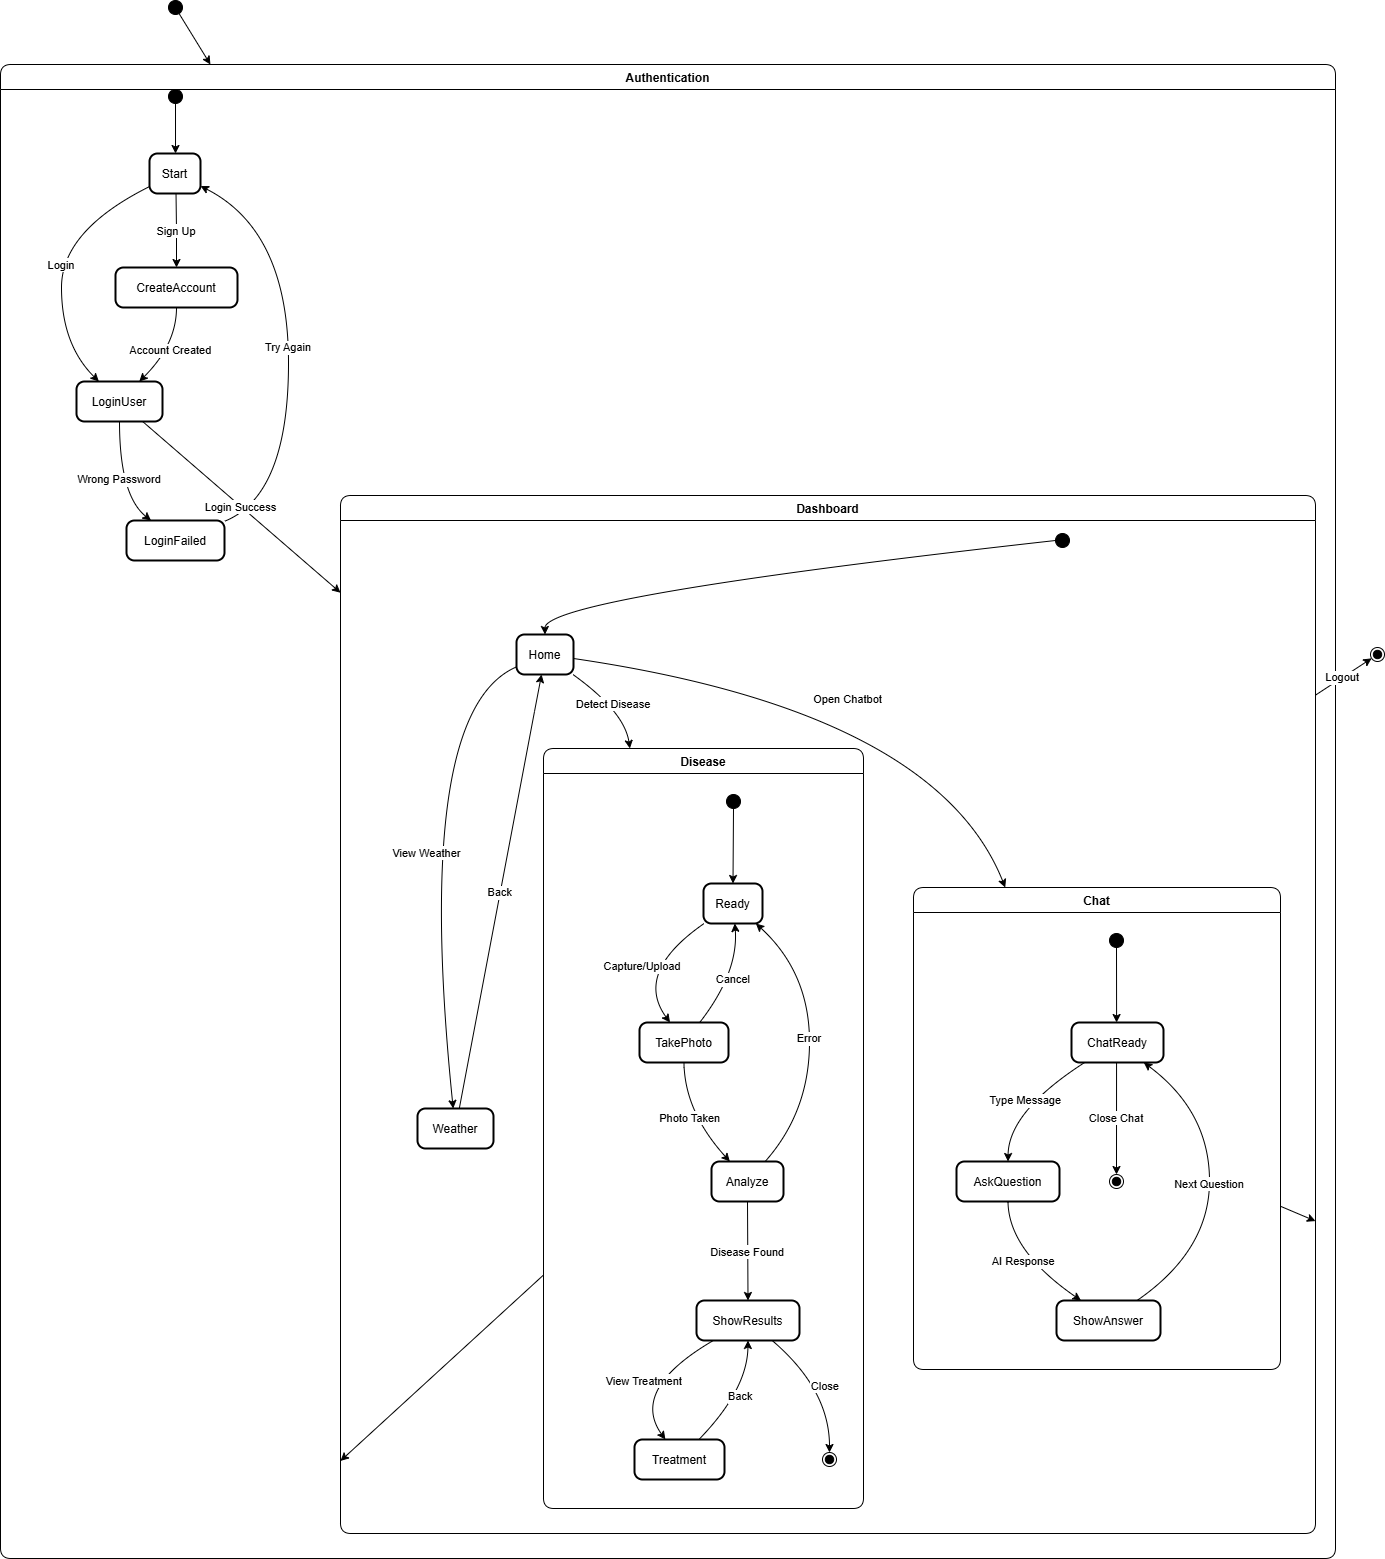

The diagram above was exported from draw.io. Its source (the exported page's mxGraphModel, read from the mxfile embedded in the PNG):
<mxGraphModel dx="1965" dy="1148" grid="1" gridSize="10" guides="1" tooltips="1" connect="1" arrows="1" fold="1" page="1" pageScale="1" pageWidth="850" pageHeight="1100" math="0" shadow="0">
  <root>
    <mxCell id="0" />
    <mxCell id="1" parent="0" />
    <mxCell id="mBCSHfc6KBVtzu8et9Bu-1" parent="1" style="ellipse;fillColor=strokeColor;" value="" vertex="1">
      <mxGeometry height="14" width="14" x="188" y="20" as="geometry" />
    </mxCell>
    <mxCell id="mBCSHfc6KBVtzu8et9Bu-2" parent="1" style="swimlane;fontStyle=1;align=center;verticalAlign=middle;startSize=25;container=0;collapsible=0;rounded=1;arcSize=14;dropTarget=0;" value="Authentication" vertex="1">
      <mxGeometry height="1494" width="1335" x="20" y="84" as="geometry" />
    </mxCell>
    <mxCell id="mBCSHfc6KBVtzu8et9Bu-3" parent="1" style="ellipse;fillColor=strokeColor;" value="" vertex="1">
      <mxGeometry height="14" width="14" x="188" y="109" as="geometry" />
    </mxCell>
    <mxCell id="mBCSHfc6KBVtzu8et9Bu-4" parent="1" style="rounded=1;arcSize=20;strokeWidth=2" value="Start" vertex="1">
      <mxGeometry height="40" width="51" x="169" y="173" as="geometry" />
    </mxCell>
    <mxCell id="mBCSHfc6KBVtzu8et9Bu-5" parent="1" style="rounded=1;arcSize=20;strokeWidth=2" value="CreateAccount" vertex="1">
      <mxGeometry height="40" width="122" x="135" y="287" as="geometry" />
    </mxCell>
    <mxCell id="mBCSHfc6KBVtzu8et9Bu-6" parent="1" style="rounded=1;arcSize=20;strokeWidth=2" value="LoginUser" vertex="1">
      <mxGeometry height="40" width="86" x="96" y="401" as="geometry" />
    </mxCell>
    <mxCell id="mBCSHfc6KBVtzu8et9Bu-7" parent="1" style="rounded=1;arcSize=20;strokeWidth=2" value="LoginFailed" vertex="1">
      <mxGeometry height="40" width="98" x="146" y="540" as="geometry" />
    </mxCell>
    <mxCell id="mBCSHfc6KBVtzu8et9Bu-8" parent="1" style="swimlane;fontStyle=1;align=center;verticalAlign=middle;startSize=25;container=0;collapsible=0;rounded=1;arcSize=14;dropTarget=0;" value="Dashboard" vertex="1">
      <mxGeometry height="1038" width="975" x="360" y="515" as="geometry" />
    </mxCell>
    <mxCell id="mBCSHfc6KBVtzu8et9Bu-9" parent="1" style="ellipse;shape=endState;fillColor=strokeColor;" value="" vertex="1">
      <mxGeometry height="14" width="14" x="1390" y="667" as="geometry" />
    </mxCell>
    <mxCell id="mBCSHfc6KBVtzu8et9Bu-10" parent="1" style="ellipse;fillColor=strokeColor;" value="" vertex="1">
      <mxGeometry height="14" width="14" x="1075" y="553" as="geometry" />
    </mxCell>
    <mxCell id="mBCSHfc6KBVtzu8et9Bu-11" parent="1" style="rounded=1;arcSize=20;strokeWidth=2" value="Home" vertex="1">
      <mxGeometry height="40" width="57" x="536" y="654" as="geometry" />
    </mxCell>
    <mxCell id="mBCSHfc6KBVtzu8et9Bu-12" parent="1" style="rounded=1;arcSize=20;strokeWidth=2" value="Weather" vertex="1">
      <mxGeometry height="40" width="76" x="437" y="1128" as="geometry" />
    </mxCell>
    <mxCell id="mBCSHfc6KBVtzu8et9Bu-13" parent="1" style="swimlane;fontStyle=1;align=center;verticalAlign=middle;startSize=25;container=0;collapsible=0;rounded=1;arcSize=14;dropTarget=0;verticalAlign=top;" value="Disease" vertex="1">
      <mxGeometry height="760" width="320" x="563" y="768" as="geometry" />
    </mxCell>
    <mxCell id="mBCSHfc6KBVtzu8et9Bu-14" parent="mBCSHfc6KBVtzu8et9Bu-13" style="ellipse;fillColor=strokeColor;" value="" vertex="1">
      <mxGeometry height="14" width="14" x="183" y="46" as="geometry" />
    </mxCell>
    <mxCell id="mBCSHfc6KBVtzu8et9Bu-15" parent="mBCSHfc6KBVtzu8et9Bu-13" style="rounded=1;arcSize=20;strokeWidth=2" value="Ready" vertex="1">
      <mxGeometry height="40" width="59" x="160" y="135" as="geometry" />
    </mxCell>
    <mxCell id="mBCSHfc6KBVtzu8et9Bu-16" parent="mBCSHfc6KBVtzu8et9Bu-13" style="rounded=1;arcSize=20;strokeWidth=2" value="TakePhoto" vertex="1">
      <mxGeometry height="40" width="89" x="96" y="274" as="geometry" />
    </mxCell>
    <mxCell id="mBCSHfc6KBVtzu8et9Bu-17" parent="mBCSHfc6KBVtzu8et9Bu-13" style="rounded=1;arcSize=20;strokeWidth=2" value="Analyze" vertex="1">
      <mxGeometry height="40" width="72" x="168" y="413" as="geometry" />
    </mxCell>
    <mxCell id="mBCSHfc6KBVtzu8et9Bu-18" parent="mBCSHfc6KBVtzu8et9Bu-13" style="rounded=1;arcSize=20;strokeWidth=2" value="ShowResults" vertex="1">
      <mxGeometry height="40" width="103" x="153" y="552" as="geometry" />
    </mxCell>
    <mxCell id="mBCSHfc6KBVtzu8et9Bu-19" parent="mBCSHfc6KBVtzu8et9Bu-13" style="rounded=1;arcSize=20;strokeWidth=2" value="Treatment" vertex="1">
      <mxGeometry height="40" width="90" x="91" y="691" as="geometry" />
    </mxCell>
    <mxCell id="mBCSHfc6KBVtzu8et9Bu-20" parent="mBCSHfc6KBVtzu8et9Bu-13" style="ellipse;shape=endState;fillColor=strokeColor;" value="" vertex="1">
      <mxGeometry height="14" width="14" x="279" y="704" as="geometry" />
    </mxCell>
    <mxCell id="mBCSHfc6KBVtzu8et9Bu-21" edge="1" parent="mBCSHfc6KBVtzu8et9Bu-13" source="mBCSHfc6KBVtzu8et9Bu-14" style="curved=1;startArrow=none;;exitX=0.47;exitY=0.96;entryX=0.5;entryY=-0.01;rounded=0;" target="mBCSHfc6KBVtzu8et9Bu-15" value="">
      <mxGeometry relative="1" as="geometry">
        <Array as="points" />
      </mxGeometry>
    </mxCell>
    <mxCell id="mBCSHfc6KBVtzu8et9Bu-22" edge="1" parent="mBCSHfc6KBVtzu8et9Bu-13" source="mBCSHfc6KBVtzu8et9Bu-15" style="curved=1;startArrow=none;;exitX=0.02;exitY=0.99;entryX=0.34;entryY=-0.01;rounded=0;" target="mBCSHfc6KBVtzu8et9Bu-16" value="Capture/Upload">
      <mxGeometry relative="1" as="geometry">
        <Array as="points">
          <mxPoint x="90" y="224" />
        </Array>
      </mxGeometry>
    </mxCell>
    <mxCell id="mBCSHfc6KBVtzu8et9Bu-23" edge="1" parent="mBCSHfc6KBVtzu8et9Bu-13" source="mBCSHfc6KBVtzu8et9Bu-16" style="curved=1;startArrow=none;;exitX=0.5;exitY=0.99;entryX=0.25;entryY=-0.01;rounded=0;" target="mBCSHfc6KBVtzu8et9Bu-17" value="Photo Taken">
      <mxGeometry relative="1" as="geometry">
        <Array as="points">
          <mxPoint x="141" y="363" />
        </Array>
      </mxGeometry>
    </mxCell>
    <mxCell id="mBCSHfc6KBVtzu8et9Bu-24" edge="1" parent="mBCSHfc6KBVtzu8et9Bu-13" source="mBCSHfc6KBVtzu8et9Bu-16" style="curved=1;startArrow=none;;exitX=0.68;exitY=-0.01;entryX=0.53;entryY=0.99;rounded=0;" target="mBCSHfc6KBVtzu8et9Bu-15" value="Cancel">
      <mxGeometry relative="1" as="geometry">
        <Array as="points">
          <mxPoint x="195" y="224" />
        </Array>
      </mxGeometry>
    </mxCell>
    <mxCell id="mBCSHfc6KBVtzu8et9Bu-25" edge="1" parent="mBCSHfc6KBVtzu8et9Bu-13" source="mBCSHfc6KBVtzu8et9Bu-17" style="curved=1;startArrow=none;;exitX=0.5;exitY=0.99;entryX=0.5;entryY=-0.01;rounded=0;" target="mBCSHfc6KBVtzu8et9Bu-18" value="Disease Found">
      <mxGeometry relative="1" as="geometry">
        <Array as="points" />
      </mxGeometry>
    </mxCell>
    <mxCell id="mBCSHfc6KBVtzu8et9Bu-26" edge="1" parent="mBCSHfc6KBVtzu8et9Bu-13" source="mBCSHfc6KBVtzu8et9Bu-17" style="curved=1;startArrow=none;;exitX=0.75;exitY=-0.01;entryX=0.88;entryY=0.99;rounded=0;" target="mBCSHfc6KBVtzu8et9Bu-15" value="Error">
      <mxGeometry relative="1" as="geometry">
        <Array as="points">
          <mxPoint x="266" y="363" />
          <mxPoint x="266" y="224" />
        </Array>
      </mxGeometry>
    </mxCell>
    <mxCell id="mBCSHfc6KBVtzu8et9Bu-27" edge="1" parent="mBCSHfc6KBVtzu8et9Bu-13" source="mBCSHfc6KBVtzu8et9Bu-18" style="curved=1;startArrow=none;;exitX=0.17;exitY=0.99;entryX=0.34;entryY=-0.01;rounded=0;" target="mBCSHfc6KBVtzu8et9Bu-19" value="View Treatment">
      <mxGeometry relative="1" as="geometry">
        <Array as="points">
          <mxPoint x="86" y="641" />
        </Array>
      </mxGeometry>
    </mxCell>
    <mxCell id="mBCSHfc6KBVtzu8et9Bu-28" edge="1" parent="mBCSHfc6KBVtzu8et9Bu-13" source="mBCSHfc6KBVtzu8et9Bu-19" style="curved=1;startArrow=none;;exitX=0.72;exitY=-0.01;entryX=0.5;entryY=0.99;rounded=0;" target="mBCSHfc6KBVtzu8et9Bu-18" value="Back">
      <mxGeometry relative="1" as="geometry">
        <Array as="points">
          <mxPoint x="204" y="641" />
        </Array>
      </mxGeometry>
    </mxCell>
    <mxCell id="mBCSHfc6KBVtzu8et9Bu-29" edge="1" parent="mBCSHfc6KBVtzu8et9Bu-13" source="mBCSHfc6KBVtzu8et9Bu-18" style="curved=1;startArrow=none;;exitX=0.73;exitY=0.99;entryX=0.53;entryY=-0.04;rounded=0;" target="mBCSHfc6KBVtzu8et9Bu-20" value="Close">
      <mxGeometry relative="1" as="geometry">
        <Array as="points">
          <mxPoint x="286" y="641" />
        </Array>
      </mxGeometry>
    </mxCell>
    <mxCell id="mBCSHfc6KBVtzu8et9Bu-30" parent="1" style="swimlane;fontStyle=1;align=center;verticalAlign=middle;startSize=25;container=0;collapsible=0;rounded=1;arcSize=14;dropTarget=0;verticalAlign=top;" value="Chat" vertex="1">
      <mxGeometry height="482" width="367" x="933" y="907" as="geometry" />
    </mxCell>
    <mxCell id="mBCSHfc6KBVtzu8et9Bu-31" parent="mBCSHfc6KBVtzu8et9Bu-30" style="ellipse;fillColor=strokeColor;" value="" vertex="1">
      <mxGeometry height="14" width="14" x="196" y="46" as="geometry" />
    </mxCell>
    <mxCell id="mBCSHfc6KBVtzu8et9Bu-32" parent="mBCSHfc6KBVtzu8et9Bu-30" style="rounded=1;arcSize=20;strokeWidth=2" value="ChatReady" vertex="1">
      <mxGeometry height="40" width="92" x="158" y="135" as="geometry" />
    </mxCell>
    <mxCell id="mBCSHfc6KBVtzu8et9Bu-33" parent="mBCSHfc6KBVtzu8et9Bu-30" style="rounded=1;arcSize=20;strokeWidth=2" value="AskQuestion" vertex="1">
      <mxGeometry height="40" width="103" x="43" y="274" as="geometry" />
    </mxCell>
    <mxCell id="mBCSHfc6KBVtzu8et9Bu-34" parent="mBCSHfc6KBVtzu8et9Bu-30" style="rounded=1;arcSize=20;strokeWidth=2" value="ShowAnswer" vertex="1">
      <mxGeometry height="40" width="104" x="143" y="413" as="geometry" />
    </mxCell>
    <mxCell id="mBCSHfc6KBVtzu8et9Bu-35" parent="mBCSHfc6KBVtzu8et9Bu-30" style="ellipse;shape=endState;fillColor=strokeColor;" value="" vertex="1">
      <mxGeometry height="14" width="14" x="196" y="287" as="geometry" />
    </mxCell>
    <mxCell id="mBCSHfc6KBVtzu8et9Bu-36" edge="1" parent="mBCSHfc6KBVtzu8et9Bu-30" source="mBCSHfc6KBVtzu8et9Bu-31" style="curved=1;startArrow=none;;exitX=0.53;exitY=0.96;entryX=0.49;entryY=-0.01;rounded=0;" target="mBCSHfc6KBVtzu8et9Bu-32" value="">
      <mxGeometry relative="1" as="geometry">
        <Array as="points" />
      </mxGeometry>
    </mxCell>
    <mxCell id="mBCSHfc6KBVtzu8et9Bu-37" edge="1" parent="mBCSHfc6KBVtzu8et9Bu-30" source="mBCSHfc6KBVtzu8et9Bu-32" style="curved=1;startArrow=none;;exitX=0.15;exitY=0.99;entryX=0.5;entryY=-0.01;rounded=0;" target="mBCSHfc6KBVtzu8et9Bu-33" value="Type Message">
      <mxGeometry relative="1" as="geometry">
        <Array as="points">
          <mxPoint x="95" y="224" />
        </Array>
      </mxGeometry>
    </mxCell>
    <mxCell id="mBCSHfc6KBVtzu8et9Bu-38" edge="1" parent="mBCSHfc6KBVtzu8et9Bu-30" source="mBCSHfc6KBVtzu8et9Bu-33" style="curved=1;startArrow=none;;exitX=0.5;exitY=0.99;entryX=0.23;entryY=-0.01;rounded=0;" target="mBCSHfc6KBVtzu8et9Bu-34" value="AI Response">
      <mxGeometry relative="1" as="geometry">
        <Array as="points">
          <mxPoint x="95" y="363" />
        </Array>
      </mxGeometry>
    </mxCell>
    <mxCell id="mBCSHfc6KBVtzu8et9Bu-39" edge="1" parent="mBCSHfc6KBVtzu8et9Bu-30" source="mBCSHfc6KBVtzu8et9Bu-34" style="curved=1;startArrow=none;;exitX=0.78;exitY=-0.01;entryX=0.78;entryY=0.99;rounded=0;" target="mBCSHfc6KBVtzu8et9Bu-32" value="Next Question">
      <mxGeometry relative="1" as="geometry">
        <Array as="points">
          <mxPoint x="296" y="363" />
          <mxPoint x="296" y="224" />
        </Array>
      </mxGeometry>
    </mxCell>
    <mxCell id="mBCSHfc6KBVtzu8et9Bu-40" edge="1" parent="mBCSHfc6KBVtzu8et9Bu-30" source="mBCSHfc6KBVtzu8et9Bu-32" style="curved=1;startArrow=none;;exitX=0.49;exitY=0.99;entryX=0.53;entryY=-0.04;rounded=0;" target="mBCSHfc6KBVtzu8et9Bu-35" value="Close Chat">
      <mxGeometry relative="1" as="geometry">
        <Array as="points" />
      </mxGeometry>
    </mxCell>
    <mxCell id="mBCSHfc6KBVtzu8et9Bu-41" edge="1" parent="1" source="mBCSHfc6KBVtzu8et9Bu-3" style="curved=1;startArrow=none;;exitX=0.49;exitY=1;entryX=0.51;entryY=0;rounded=0;" target="mBCSHfc6KBVtzu8et9Bu-4" value="">
      <mxGeometry relative="1" as="geometry">
        <Array as="points" />
      </mxGeometry>
    </mxCell>
    <mxCell id="mBCSHfc6KBVtzu8et9Bu-42" edge="1" parent="1" source="mBCSHfc6KBVtzu8et9Bu-4" style="curved=1;startArrow=none;;exitX=0.52;exitY=1;entryX=0.5;entryY=0;rounded=0;" target="mBCSHfc6KBVtzu8et9Bu-5" value="Sign Up">
      <mxGeometry relative="1" as="geometry">
        <Array as="points">
          <mxPoint x="196" y="250" />
        </Array>
      </mxGeometry>
    </mxCell>
    <mxCell id="mBCSHfc6KBVtzu8et9Bu-43" edge="1" parent="1" source="mBCSHfc6KBVtzu8et9Bu-4" style="curved=1;startArrow=none;;exitX=0.01;exitY=0.82;entryX=0.26;entryY=0;rounded=0;" target="mBCSHfc6KBVtzu8et9Bu-6" value="Login">
      <mxGeometry relative="1" as="geometry">
        <Array as="points">
          <mxPoint x="81" y="250" />
          <mxPoint x="81" y="364" />
        </Array>
      </mxGeometry>
    </mxCell>
    <mxCell id="mBCSHfc6KBVtzu8et9Bu-44" edge="1" parent="1" source="mBCSHfc6KBVtzu8et9Bu-5" style="curved=1;startArrow=none;;exitX=0.5;exitY=1;entryX=0.73;entryY=0;rounded=0;" target="mBCSHfc6KBVtzu8et9Bu-6" value="Account Created">
      <mxGeometry relative="1" as="geometry">
        <Array as="points">
          <mxPoint x="196" y="364" />
        </Array>
      </mxGeometry>
    </mxCell>
    <mxCell id="mBCSHfc6KBVtzu8et9Bu-45" edge="1" parent="1" source="mBCSHfc6KBVtzu8et9Bu-6" style="curved=1;startArrow=none;;exitX=0.5;exitY=1;entryX=0.25;entryY=0;rounded=0;" target="mBCSHfc6KBVtzu8et9Bu-7" value="Wrong Password">
      <mxGeometry relative="1" as="geometry">
        <Array as="points">
          <mxPoint x="139" y="515" />
        </Array>
      </mxGeometry>
    </mxCell>
    <mxCell id="mBCSHfc6KBVtzu8et9Bu-46" edge="1" parent="1" source="mBCSHfc6KBVtzu8et9Bu-7" style="curved=1;startArrow=none;;exitX=1;exitY=0.02;entryX=1.01;entryY=0.82;rounded=0;" target="mBCSHfc6KBVtzu8et9Bu-4" value="Try Again">
      <mxGeometry relative="1" as="geometry">
        <Array as="points">
          <mxPoint x="308" y="515" />
          <mxPoint x="308" y="250" />
        </Array>
      </mxGeometry>
    </mxCell>
    <mxCell id="mBCSHfc6KBVtzu8et9Bu-47" edge="1" parent="1" source="mBCSHfc6KBVtzu8et9Bu-10" style="curved=1;startArrow=none;;exitX=-0.01;exitY=0.56;entryX=0.5;entryY=0;rounded=0;" target="mBCSHfc6KBVtzu8et9Bu-11" value="">
      <mxGeometry relative="1" as="geometry">
        <Array as="points">
          <mxPoint x="564" y="617" />
        </Array>
      </mxGeometry>
    </mxCell>
    <mxCell id="mBCSHfc6KBVtzu8et9Bu-48" edge="1" parent="1" source="mBCSHfc6KBVtzu8et9Bu-11" style="curved=1;startArrow=none;;exitX=0;exitY=0.81;entryX=0.47;entryY=0;rounded=0;" target="mBCSHfc6KBVtzu8et9Bu-12" value="View Weather">
      <mxGeometry relative="1" as="geometry">
        <Array as="points">
          <mxPoint x="432" y="731" />
        </Array>
      </mxGeometry>
    </mxCell>
    <mxCell id="mBCSHfc6KBVtzu8et9Bu-49" edge="1" parent="1" source="mBCSHfc6KBVtzu8et9Bu-12" style="curved=1;startArrow=none;;exitX=0.55;exitY=0;entryX=0.44;entryY=1;rounded=0;" target="mBCSHfc6KBVtzu8et9Bu-11" value="Back">
      <mxGeometry relative="1" as="geometry">
        <Array as="points">
          <mxPoint x="554" y="731" />
        </Array>
      </mxGeometry>
    </mxCell>
    <mxCell id="mBCSHfc6KBVtzu8et9Bu-50" edge="1" parent="1" source="mBCSHfc6KBVtzu8et9Bu-1" style="curved=1;startArrow=none;;rounded=0;" target="mBCSHfc6KBVtzu8et9Bu-2" value="">
      <mxGeometry relative="1" as="geometry">
        <Array as="points" />
      </mxGeometry>
    </mxCell>
    <mxCell id="mBCSHfc6KBVtzu8et9Bu-51" edge="1" parent="1" source="mBCSHfc6KBVtzu8et9Bu-6" style="curved=1;startArrow=none;;rounded=0;" target="mBCSHfc6KBVtzu8et9Bu-8" value="Login Success">
      <mxGeometry relative="1" as="geometry">
        <Array as="points" />
      </mxGeometry>
    </mxCell>
    <mxCell id="mBCSHfc6KBVtzu8et9Bu-52" edge="1" parent="1" source="mBCSHfc6KBVtzu8et9Bu-8" style="curved=1;startArrow=none;;rounded=0;" target="mBCSHfc6KBVtzu8et9Bu-9" value="Logout">
      <mxGeometry relative="1" as="geometry">
        <Array as="points" />
      </mxGeometry>
    </mxCell>
    <mxCell id="mBCSHfc6KBVtzu8et9Bu-53" edge="1" parent="1" source="mBCSHfc6KBVtzu8et9Bu-11" style="curved=1;startArrow=none;;exitX=0.99;exitY=1;entryX=0.27;entryY=0;rounded=0;" target="mBCSHfc6KBVtzu8et9Bu-13" value="Detect Disease">
      <mxGeometry relative="1" as="geometry">
        <Array as="points">
          <mxPoint x="644" y="731" />
        </Array>
      </mxGeometry>
    </mxCell>
    <mxCell id="mBCSHfc6KBVtzu8et9Bu-54" edge="1" parent="1" source="mBCSHfc6KBVtzu8et9Bu-11" style="curved=1;startArrow=none;;exitX=1;exitY=0.6;entryX=0.25;entryY=0;rounded=0;" target="mBCSHfc6KBVtzu8et9Bu-30" value="Open Chatbot">
      <mxGeometry relative="1" as="geometry">
        <Array as="points">
          <mxPoint x="955" y="731" />
        </Array>
      </mxGeometry>
    </mxCell>
    <mxCell id="mBCSHfc6KBVtzu8et9Bu-55" edge="1" parent="1" source="mBCSHfc6KBVtzu8et9Bu-13" style="curved=1;startArrow=none;;rounded=0;" target="mBCSHfc6KBVtzu8et9Bu-8" value="">
      <mxGeometry relative="1" as="geometry">
        <Array as="points" />
      </mxGeometry>
    </mxCell>
    <mxCell id="mBCSHfc6KBVtzu8et9Bu-56" edge="1" parent="1" source="mBCSHfc6KBVtzu8et9Bu-30" style="curved=1;startArrow=none;;rounded=0;" target="mBCSHfc6KBVtzu8et9Bu-8" value="">
      <mxGeometry relative="1" as="geometry">
        <Array as="points" />
      </mxGeometry>
    </mxCell>
  </root>
</mxGraphModel>